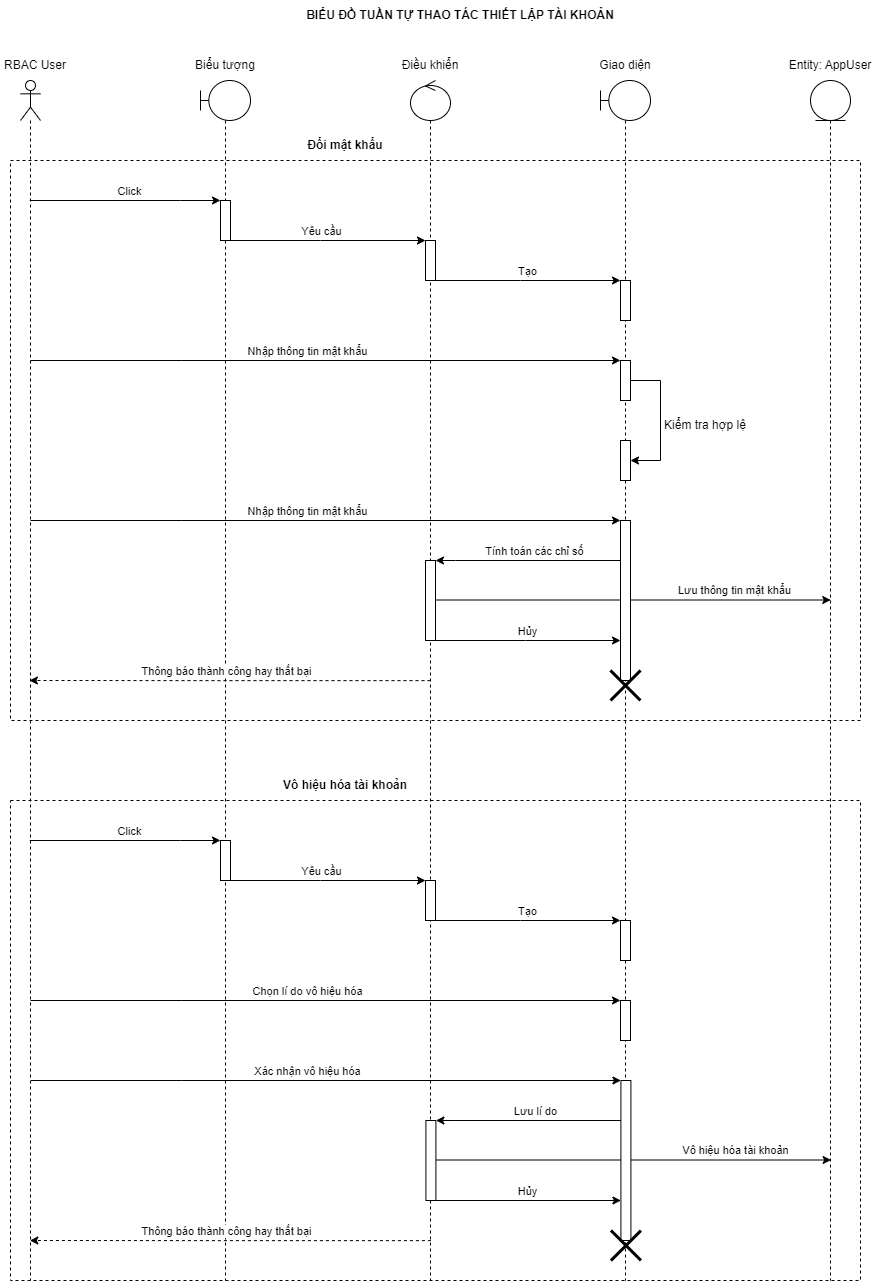

The diagram above was exported from draw.io. Its source (the exported page's mxGraphModel, read from the mxfile embedded in the PNG):
<mxGraphModel dx="5233" dy="3583" grid="1" gridSize="10" guides="1" tooltips="1" connect="1" arrows="1" fold="1" page="1" pageScale="1" pageWidth="900" pageHeight="1600" math="0" shadow="0">
  <root>
    <mxCell id="0" />
    <mxCell id="1" parent="0" />
    <mxCell id="2" value="" style="group" vertex="1" connectable="0" parent="1">
      <mxGeometry x="5760" y="1520" width="875" height="1280" as="geometry" />
    </mxCell>
    <mxCell id="3" style="edgeStyle=elbowEdgeStyle;rounded=0;orthogonalLoop=1;jettySize=auto;html=1;elbow=vertical;curved=0;" edge="1" parent="2" source="49">
      <mxGeometry relative="1" as="geometry">
        <mxPoint x="510.40999999999985" y="1160" as="sourcePoint" />
        <mxPoint x="830.6599999999999" y="1159.9099999999999" as="targetPoint" />
        <Array as="points">
          <mxPoint x="430.40999999999985" y="1159.5" />
        </Array>
      </mxGeometry>
    </mxCell>
    <mxCell id="4" value="Vô hiệu hóa tài khoản" style="edgeLabel;html=1;align=center;verticalAlign=middle;resizable=0;points=[];" vertex="1" connectable="0" parent="3">
      <mxGeometry x="0.0255" y="1" relative="1" as="geometry">
        <mxPoint x="95" y="-9" as="offset" />
      </mxGeometry>
    </mxCell>
    <mxCell id="5" style="edgeStyle=elbowEdgeStyle;rounded=0;orthogonalLoop=1;jettySize=auto;html=1;elbow=vertical;curved=0;" edge="1" parent="2" source="13">
      <mxGeometry relative="1" as="geometry">
        <mxPoint x="510" y="600" as="sourcePoint" />
        <mxPoint x="830.25" y="599.9099999999999" as="targetPoint" />
        <Array as="points">
          <mxPoint x="430" y="599.5" />
        </Array>
      </mxGeometry>
    </mxCell>
    <mxCell id="6" value="Lưu thông tin mật khẩu" style="edgeLabel;html=1;align=center;verticalAlign=middle;resizable=0;points=[];" vertex="1" connectable="0" parent="5">
      <mxGeometry x="0.0255" y="1" relative="1" as="geometry">
        <mxPoint x="95" y="-9" as="offset" />
      </mxGeometry>
    </mxCell>
    <mxCell id="7" value="" style="rounded=0;whiteSpace=wrap;html=1;fillColor=none;dashed=1;movable=1;resizable=1;rotatable=1;deletable=1;editable=1;locked=0;connectable=1;" vertex="1" parent="2">
      <mxGeometry x="10" y="160" width="850" height="560" as="geometry" />
    </mxCell>
    <mxCell id="8" value="BIỂU ĐỒ TUẦN TỰ THAO TÁC THIẾT LẬP TÀI KHOẢN" style="text;html=1;strokeColor=none;fillColor=none;align=center;verticalAlign=middle;whiteSpace=wrap;rounded=0;fontStyle=1" vertex="1" parent="2">
      <mxGeometry x="290" width="340" height="30" as="geometry" />
    </mxCell>
    <mxCell id="9" value="" style="shape=umlLifeline;perimeter=lifelinePerimeter;whiteSpace=wrap;html=1;container=1;dropTarget=0;collapsible=0;recursiveResize=0;outlineConnect=0;portConstraint=eastwest;newEdgeStyle={&quot;edgeStyle&quot;:&quot;elbowEdgeStyle&quot;,&quot;elbow&quot;:&quot;vertical&quot;,&quot;curved&quot;:0,&quot;rounded&quot;:0};participant=umlBoundary;" vertex="1" parent="2">
      <mxGeometry x="200" y="80" width="50" height="1200" as="geometry" />
    </mxCell>
    <mxCell id="10" value="" style="html=1;points=[];perimeter=orthogonalPerimeter;outlineConnect=0;targetShapes=umlLifeline;portConstraint=eastwest;newEdgeStyle={&quot;edgeStyle&quot;:&quot;elbowEdgeStyle&quot;,&quot;elbow&quot;:&quot;vertical&quot;,&quot;curved&quot;:0,&quot;rounded&quot;:0};" vertex="1" parent="9">
      <mxGeometry x="20" y="120" width="10" height="40" as="geometry" />
    </mxCell>
    <mxCell id="11" value="" style="shape=umlLifeline;perimeter=lifelinePerimeter;whiteSpace=wrap;html=1;container=1;dropTarget=0;collapsible=0;recursiveResize=0;outlineConnect=0;portConstraint=eastwest;newEdgeStyle={&quot;edgeStyle&quot;:&quot;elbowEdgeStyle&quot;,&quot;elbow&quot;:&quot;vertical&quot;,&quot;curved&quot;:0,&quot;rounded&quot;:0};participant=umlControl;" vertex="1" parent="2">
      <mxGeometry x="410" y="80" width="40" height="1200" as="geometry" />
    </mxCell>
    <mxCell id="12" value="" style="html=1;points=[];perimeter=orthogonalPerimeter;outlineConnect=0;targetShapes=umlLifeline;portConstraint=eastwest;newEdgeStyle={&quot;edgeStyle&quot;:&quot;elbowEdgeStyle&quot;,&quot;elbow&quot;:&quot;vertical&quot;,&quot;curved&quot;:0,&quot;rounded&quot;:0};" vertex="1" parent="11">
      <mxGeometry x="15" y="160" width="10" height="40" as="geometry" />
    </mxCell>
    <mxCell id="13" value="" style="html=1;points=[];perimeter=orthogonalPerimeter;outlineConnect=0;targetShapes=umlLifeline;portConstraint=eastwest;newEdgeStyle={&quot;edgeStyle&quot;:&quot;elbowEdgeStyle&quot;,&quot;elbow&quot;:&quot;vertical&quot;,&quot;curved&quot;:0,&quot;rounded&quot;:0};" vertex="1" parent="11">
      <mxGeometry x="15" y="480" width="10" height="80" as="geometry" />
    </mxCell>
    <mxCell id="14" value="" style="shape=umlLifeline;perimeter=lifelinePerimeter;whiteSpace=wrap;html=1;container=1;dropTarget=0;collapsible=0;recursiveResize=0;outlineConnect=0;portConstraint=eastwest;newEdgeStyle={&quot;edgeStyle&quot;:&quot;elbowEdgeStyle&quot;,&quot;elbow&quot;:&quot;vertical&quot;,&quot;curved&quot;:0,&quot;rounded&quot;:0};participant=umlEntity;" vertex="1" parent="2">
      <mxGeometry x="810" y="80" width="40" height="1200" as="geometry" />
    </mxCell>
    <mxCell id="15" style="edgeStyle=elbowEdgeStyle;rounded=0;orthogonalLoop=1;jettySize=auto;html=1;elbow=vertical;curved=0;" edge="1" parent="2" target="10">
      <mxGeometry relative="1" as="geometry">
        <mxPoint x="210" y="200" as="targetPoint" />
        <Array as="points">
          <mxPoint x="180" y="200" />
          <mxPoint x="150" y="200" />
        </Array>
        <mxPoint x="29.24999999999909" y="200" as="sourcePoint" />
      </mxGeometry>
    </mxCell>
    <mxCell id="16" value="Click" style="edgeLabel;html=1;align=center;verticalAlign=middle;resizable=0;points=[];" vertex="1" connectable="0" parent="15">
      <mxGeometry x="-0.1104" y="1" relative="1" as="geometry">
        <mxPoint x="14" y="-9" as="offset" />
      </mxGeometry>
    </mxCell>
    <mxCell id="17" value="" style="shape=umlLifeline;perimeter=lifelinePerimeter;whiteSpace=wrap;html=1;container=1;dropTarget=0;collapsible=0;recursiveResize=0;outlineConnect=0;portConstraint=eastwest;newEdgeStyle={&quot;edgeStyle&quot;:&quot;elbowEdgeStyle&quot;,&quot;elbow&quot;:&quot;vertical&quot;,&quot;curved&quot;:0,&quot;rounded&quot;:0};participant=umlActor;" vertex="1" parent="2">
      <mxGeometry x="20" y="80" width="20" height="1200" as="geometry" />
    </mxCell>
    <mxCell id="18" value="" style="shape=umlLifeline;perimeter=lifelinePerimeter;whiteSpace=wrap;html=1;container=1;dropTarget=0;collapsible=0;recursiveResize=0;outlineConnect=0;portConstraint=eastwest;newEdgeStyle={&quot;edgeStyle&quot;:&quot;elbowEdgeStyle&quot;,&quot;elbow&quot;:&quot;vertical&quot;,&quot;curved&quot;:0,&quot;rounded&quot;:0};participant=umlBoundary;" vertex="1" parent="2">
      <mxGeometry x="600" y="80" width="50" height="1200" as="geometry" />
    </mxCell>
    <mxCell id="19" value="" style="html=1;points=[];perimeter=orthogonalPerimeter;outlineConnect=0;targetShapes=umlLifeline;portConstraint=eastwest;newEdgeStyle={&quot;edgeStyle&quot;:&quot;elbowEdgeStyle&quot;,&quot;elbow&quot;:&quot;vertical&quot;,&quot;curved&quot;:0,&quot;rounded&quot;:0};" vertex="1" parent="18">
      <mxGeometry x="20" y="200" width="10" height="40" as="geometry" />
    </mxCell>
    <mxCell id="20" style="edgeStyle=elbowEdgeStyle;rounded=0;orthogonalLoop=1;jettySize=auto;html=1;elbow=vertical;curved=0;" edge="1" parent="18" source="21" target="22">
      <mxGeometry relative="1" as="geometry">
        <Array as="points">
          <mxPoint x="60" y="330" />
        </Array>
      </mxGeometry>
    </mxCell>
    <mxCell id="21" value="" style="html=1;points=[];perimeter=orthogonalPerimeter;outlineConnect=0;targetShapes=umlLifeline;portConstraint=eastwest;newEdgeStyle={&quot;edgeStyle&quot;:&quot;elbowEdgeStyle&quot;,&quot;elbow&quot;:&quot;vertical&quot;,&quot;curved&quot;:0,&quot;rounded&quot;:0};" vertex="1" parent="18">
      <mxGeometry x="20" y="280" width="10" height="40" as="geometry" />
    </mxCell>
    <mxCell id="22" value="" style="html=1;points=[];perimeter=orthogonalPerimeter;outlineConnect=0;targetShapes=umlLifeline;portConstraint=eastwest;newEdgeStyle={&quot;edgeStyle&quot;:&quot;elbowEdgeStyle&quot;,&quot;elbow&quot;:&quot;vertical&quot;,&quot;curved&quot;:0,&quot;rounded&quot;:0};" vertex="1" parent="18">
      <mxGeometry x="20" y="360" width="10" height="40" as="geometry" />
    </mxCell>
    <mxCell id="23" value="" style="html=1;points=[];perimeter=orthogonalPerimeter;outlineConnect=0;targetShapes=umlLifeline;portConstraint=eastwest;newEdgeStyle={&quot;edgeStyle&quot;:&quot;elbowEdgeStyle&quot;,&quot;elbow&quot;:&quot;vertical&quot;,&quot;curved&quot;:0,&quot;rounded&quot;:0};" vertex="1" parent="18">
      <mxGeometry x="20" y="440" width="10" height="160" as="geometry" />
    </mxCell>
    <mxCell id="24" value="" style="shape=umlDestroy;whiteSpace=wrap;html=1;strokeWidth=3;targetShapes=umlLifeline;" vertex="1" parent="18">
      <mxGeometry x="10" y="590" width="30" height="30" as="geometry" />
    </mxCell>
    <mxCell id="25" value="RBAC User" style="text;html=1;strokeColor=none;fillColor=none;align=center;verticalAlign=middle;whiteSpace=wrap;rounded=0;" vertex="1" parent="2">
      <mxGeometry y="50" width="70" height="30" as="geometry" />
    </mxCell>
    <mxCell id="26" value="Biểu tượng" style="text;html=1;strokeColor=none;fillColor=none;align=center;verticalAlign=middle;whiteSpace=wrap;rounded=0;" vertex="1" parent="2">
      <mxGeometry x="190" y="50" width="70" height="30" as="geometry" />
    </mxCell>
    <mxCell id="27" value="Điều khiển" style="text;html=1;strokeColor=none;fillColor=none;align=center;verticalAlign=middle;whiteSpace=wrap;rounded=0;" vertex="1" parent="2">
      <mxGeometry x="395" y="50" width="70" height="30" as="geometry" />
    </mxCell>
    <mxCell id="28" value="Giao diện" style="text;html=1;strokeColor=none;fillColor=none;align=center;verticalAlign=middle;whiteSpace=wrap;rounded=0;" vertex="1" parent="2">
      <mxGeometry x="565" y="50" width="120" height="30" as="geometry" />
    </mxCell>
    <mxCell id="29" value="Entity: AppUser" style="text;html=1;strokeColor=none;fillColor=none;align=center;verticalAlign=middle;whiteSpace=wrap;rounded=0;" vertex="1" parent="2">
      <mxGeometry x="785" y="50" width="90" height="30" as="geometry" />
    </mxCell>
    <mxCell id="30" style="edgeStyle=elbowEdgeStyle;rounded=0;orthogonalLoop=1;jettySize=auto;html=1;elbow=vertical;curved=0;" edge="1" parent="2" source="10" target="12">
      <mxGeometry relative="1" as="geometry">
        <Array as="points">
          <mxPoint x="320" y="240" />
        </Array>
      </mxGeometry>
    </mxCell>
    <mxCell id="31" value="Yêu cầu" style="edgeLabel;html=1;align=center;verticalAlign=middle;resizable=0;points=[];" vertex="1" connectable="0" parent="30">
      <mxGeometry x="0.0799" y="-1" relative="1" as="geometry">
        <mxPoint x="-15" y="-11" as="offset" />
      </mxGeometry>
    </mxCell>
    <mxCell id="32" style="edgeStyle=elbowEdgeStyle;rounded=0;orthogonalLoop=1;jettySize=auto;html=1;elbow=vertical;curved=0;" edge="1" parent="2" source="12" target="19">
      <mxGeometry relative="1" as="geometry">
        <Array as="points">
          <mxPoint x="520" y="280" />
        </Array>
      </mxGeometry>
    </mxCell>
    <mxCell id="33" value="Tạo" style="edgeLabel;html=1;align=center;verticalAlign=middle;resizable=0;points=[];" vertex="1" connectable="0" parent="32">
      <mxGeometry x="0.0386" y="-2" relative="1" as="geometry">
        <mxPoint x="-6" y="-12" as="offset" />
      </mxGeometry>
    </mxCell>
    <mxCell id="34" value="Đổi mật khẩu" style="text;html=1;strokeColor=none;fillColor=none;align=center;verticalAlign=middle;whiteSpace=wrap;rounded=0;fontStyle=1" vertex="1" parent="2">
      <mxGeometry x="260" y="130" width="170" height="30" as="geometry" />
    </mxCell>
    <mxCell id="35" style="edgeStyle=elbowEdgeStyle;rounded=0;orthogonalLoop=1;jettySize=auto;html=1;elbow=vertical;curved=0;entryX=0;entryY=0;entryDx=0;entryDy=0;entryPerimeter=0;" edge="1" parent="2" target="21">
      <mxGeometry relative="1" as="geometry">
        <mxPoint x="220.75" y="360" as="targetPoint" />
        <Array as="points">
          <mxPoint x="180.75" y="360" />
          <mxPoint x="150.75" y="360" />
        </Array>
        <mxPoint x="29.99999999999909" y="360" as="sourcePoint" />
      </mxGeometry>
    </mxCell>
    <mxCell id="36" value="Nhập thông tin mật khẩu" style="edgeLabel;html=1;align=center;verticalAlign=middle;resizable=0;points=[];" vertex="1" connectable="0" parent="35">
      <mxGeometry x="-0.1104" y="1" relative="1" as="geometry">
        <mxPoint x="14" y="-9" as="offset" />
      </mxGeometry>
    </mxCell>
    <mxCell id="37" value="Kiểm tra hợp lệ" style="text;html=1;strokeColor=none;fillColor=none;align=center;verticalAlign=middle;whiteSpace=wrap;rounded=0;" vertex="1" parent="2">
      <mxGeometry x="660" y="410" width="90" height="30" as="geometry" />
    </mxCell>
    <mxCell id="38" style="edgeStyle=elbowEdgeStyle;rounded=0;orthogonalLoop=1;jettySize=auto;html=1;elbow=vertical;curved=0;entryX=0;entryY=0;entryDx=0;entryDy=0;entryPerimeter=0;" edge="1" parent="2">
      <mxGeometry relative="1" as="geometry">
        <mxPoint x="620" y="520" as="targetPoint" />
        <Array as="points">
          <mxPoint x="180.75" y="520" />
          <mxPoint x="150.75" y="520" />
        </Array>
        <mxPoint x="29.99999999999909" y="520" as="sourcePoint" />
      </mxGeometry>
    </mxCell>
    <mxCell id="39" value="Nhập thông tin mật khẩu" style="edgeLabel;html=1;align=center;verticalAlign=middle;resizable=0;points=[];" vertex="1" connectable="0" parent="38">
      <mxGeometry x="-0.1104" y="1" relative="1" as="geometry">
        <mxPoint x="14" y="-9" as="offset" />
      </mxGeometry>
    </mxCell>
    <mxCell id="40" style="edgeStyle=elbowEdgeStyle;rounded=0;orthogonalLoop=1;jettySize=auto;html=1;elbow=horizontal;curved=0;" edge="1" parent="2" target="13">
      <mxGeometry relative="1" as="geometry">
        <mxPoint x="620" y="560" as="sourcePoint" />
        <mxPoint x="440" y="560" as="targetPoint" />
        <Array as="points">
          <mxPoint x="455" y="560" />
        </Array>
      </mxGeometry>
    </mxCell>
    <mxCell id="41" value="Tính toán các chỉ số" style="edgeLabel;html=1;align=center;verticalAlign=middle;resizable=0;points=[];" vertex="1" connectable="0" parent="40">
      <mxGeometry x="-0.1096" relative="1" as="geometry">
        <mxPoint x="-5" y="-10" as="offset" />
      </mxGeometry>
    </mxCell>
    <mxCell id="42" style="edgeStyle=elbowEdgeStyle;rounded=0;orthogonalLoop=1;jettySize=auto;html=1;elbow=vertical;curved=0;" edge="1" parent="2" source="13">
      <mxGeometry relative="1" as="geometry">
        <Array as="points">
          <mxPoint x="525" y="640" />
        </Array>
        <mxPoint x="440" y="640" as="sourcePoint" />
        <mxPoint x="620" y="640" as="targetPoint" />
      </mxGeometry>
    </mxCell>
    <mxCell id="43" value="Hủy" style="edgeLabel;html=1;align=center;verticalAlign=middle;resizable=0;points=[];" vertex="1" connectable="0" parent="42">
      <mxGeometry x="0.0386" y="-2" relative="1" as="geometry">
        <mxPoint x="-6" y="-12" as="offset" />
      </mxGeometry>
    </mxCell>
    <mxCell id="44" style="edgeStyle=elbowEdgeStyle;rounded=0;orthogonalLoop=1;jettySize=auto;html=1;elbow=horizontal;curved=0;dashed=1;" edge="1" parent="2">
      <mxGeometry relative="1" as="geometry">
        <mxPoint x="430" y="680.1324137931033" as="sourcePoint" />
        <mxPoint x="28.92999999999938" y="680" as="targetPoint" />
        <Array as="points">
          <mxPoint x="219.6800000000003" y="680" />
        </Array>
      </mxGeometry>
    </mxCell>
    <mxCell id="45" value="Thông báo thành công hay thất bại" style="edgeLabel;html=1;align=center;verticalAlign=middle;resizable=0;points=[];" vertex="1" connectable="0" parent="44">
      <mxGeometry x="-0.1096" relative="1" as="geometry">
        <mxPoint x="-27" y="-10" as="offset" />
      </mxGeometry>
    </mxCell>
    <mxCell id="46" value="" style="rounded=0;whiteSpace=wrap;html=1;fillColor=none;dashed=1;movable=1;resizable=1;rotatable=1;deletable=1;editable=1;locked=0;connectable=1;" vertex="1" parent="2">
      <mxGeometry x="10" y="800" width="850" height="480" as="geometry" />
    </mxCell>
    <mxCell id="47" value="" style="html=1;points=[];perimeter=orthogonalPerimeter;outlineConnect=0;targetShapes=umlLifeline;portConstraint=eastwest;newEdgeStyle={&quot;edgeStyle&quot;:&quot;elbowEdgeStyle&quot;,&quot;elbow&quot;:&quot;vertical&quot;,&quot;curved&quot;:0,&quot;rounded&quot;:0};" vertex="1" parent="2">
      <mxGeometry x="220" y="840" width="10" height="40" as="geometry" />
    </mxCell>
    <mxCell id="48" value="" style="html=1;points=[];perimeter=orthogonalPerimeter;outlineConnect=0;targetShapes=umlLifeline;portConstraint=eastwest;newEdgeStyle={&quot;edgeStyle&quot;:&quot;elbowEdgeStyle&quot;,&quot;elbow&quot;:&quot;vertical&quot;,&quot;curved&quot;:0,&quot;rounded&quot;:0};" vertex="1" parent="2">
      <mxGeometry x="425" y="880" width="10" height="40" as="geometry" />
    </mxCell>
    <mxCell id="49" value="" style="html=1;points=[];perimeter=orthogonalPerimeter;outlineConnect=0;targetShapes=umlLifeline;portConstraint=eastwest;newEdgeStyle={&quot;edgeStyle&quot;:&quot;elbowEdgeStyle&quot;,&quot;elbow&quot;:&quot;vertical&quot;,&quot;curved&quot;:0,&quot;rounded&quot;:0};" vertex="1" parent="2">
      <mxGeometry x="425.40999999999985" y="1120" width="10" height="80" as="geometry" />
    </mxCell>
    <mxCell id="50" style="edgeStyle=elbowEdgeStyle;rounded=0;orthogonalLoop=1;jettySize=auto;html=1;elbow=vertical;curved=0;" edge="1" parent="2" target="47">
      <mxGeometry relative="1" as="geometry">
        <mxPoint x="210" y="840" as="targetPoint" />
        <Array as="points">
          <mxPoint x="180" y="840" />
          <mxPoint x="150" y="840" />
        </Array>
        <mxPoint x="29.24999999999909" y="840" as="sourcePoint" />
      </mxGeometry>
    </mxCell>
    <mxCell id="51" value="Click" style="edgeLabel;html=1;align=center;verticalAlign=middle;resizable=0;points=[];" vertex="1" connectable="0" parent="50">
      <mxGeometry x="-0.1104" y="1" relative="1" as="geometry">
        <mxPoint x="14" y="-9" as="offset" />
      </mxGeometry>
    </mxCell>
    <mxCell id="52" value="" style="html=1;points=[];perimeter=orthogonalPerimeter;outlineConnect=0;targetShapes=umlLifeline;portConstraint=eastwest;newEdgeStyle={&quot;edgeStyle&quot;:&quot;elbowEdgeStyle&quot;,&quot;elbow&quot;:&quot;vertical&quot;,&quot;curved&quot;:0,&quot;rounded&quot;:0};" vertex="1" parent="2">
      <mxGeometry x="620" y="920" width="10" height="40" as="geometry" />
    </mxCell>
    <mxCell id="53" value="" style="html=1;points=[];perimeter=orthogonalPerimeter;outlineConnect=0;targetShapes=umlLifeline;portConstraint=eastwest;newEdgeStyle={&quot;edgeStyle&quot;:&quot;elbowEdgeStyle&quot;,&quot;elbow&quot;:&quot;vertical&quot;,&quot;curved&quot;:0,&quot;rounded&quot;:0};" vertex="1" parent="2">
      <mxGeometry x="620" y="1000" width="10" height="40" as="geometry" />
    </mxCell>
    <mxCell id="54" value="" style="html=1;points=[];perimeter=orthogonalPerimeter;outlineConnect=0;targetShapes=umlLifeline;portConstraint=eastwest;newEdgeStyle={&quot;edgeStyle&quot;:&quot;elbowEdgeStyle&quot;,&quot;elbow&quot;:&quot;vertical&quot;,&quot;curved&quot;:0,&quot;rounded&quot;:0};" vertex="1" parent="2">
      <mxGeometry x="620.4099999999999" y="1080" width="10" height="160" as="geometry" />
    </mxCell>
    <mxCell id="55" value="" style="shape=umlDestroy;whiteSpace=wrap;html=1;strokeWidth=3;targetShapes=umlLifeline;" vertex="1" parent="2">
      <mxGeometry x="610.4099999999999" y="1230" width="30" height="30" as="geometry" />
    </mxCell>
    <mxCell id="56" style="edgeStyle=elbowEdgeStyle;rounded=0;orthogonalLoop=1;jettySize=auto;html=1;elbow=vertical;curved=0;" edge="1" parent="2" source="47" target="48">
      <mxGeometry relative="1" as="geometry">
        <Array as="points">
          <mxPoint x="320" y="880" />
        </Array>
      </mxGeometry>
    </mxCell>
    <mxCell id="57" value="Yêu cầu" style="edgeLabel;html=1;align=center;verticalAlign=middle;resizable=0;points=[];" vertex="1" connectable="0" parent="56">
      <mxGeometry x="0.0799" y="-1" relative="1" as="geometry">
        <mxPoint x="-15" y="-11" as="offset" />
      </mxGeometry>
    </mxCell>
    <mxCell id="58" style="edgeStyle=elbowEdgeStyle;rounded=0;orthogonalLoop=1;jettySize=auto;html=1;elbow=vertical;curved=0;" edge="1" parent="2" source="48" target="52">
      <mxGeometry relative="1" as="geometry">
        <Array as="points">
          <mxPoint x="520" y="920" />
        </Array>
      </mxGeometry>
    </mxCell>
    <mxCell id="59" value="Tạo" style="edgeLabel;html=1;align=center;verticalAlign=middle;resizable=0;points=[];" vertex="1" connectable="0" parent="58">
      <mxGeometry x="0.0386" y="-2" relative="1" as="geometry">
        <mxPoint x="-6" y="-12" as="offset" />
      </mxGeometry>
    </mxCell>
    <mxCell id="60" style="edgeStyle=elbowEdgeStyle;rounded=0;orthogonalLoop=1;jettySize=auto;html=1;elbow=vertical;curved=0;entryX=0;entryY=0;entryDx=0;entryDy=0;entryPerimeter=0;" edge="1" parent="2" target="53">
      <mxGeometry relative="1" as="geometry">
        <mxPoint x="220.75" y="1000" as="targetPoint" />
        <Array as="points">
          <mxPoint x="180.75" y="1000" />
          <mxPoint x="150.75" y="1000" />
        </Array>
        <mxPoint x="29.99999999999909" y="1000" as="sourcePoint" />
      </mxGeometry>
    </mxCell>
    <mxCell id="61" value="Chọn lí do vô hiệu hóa" style="edgeLabel;html=1;align=center;verticalAlign=middle;resizable=0;points=[];" vertex="1" connectable="0" parent="60">
      <mxGeometry x="-0.1104" y="1" relative="1" as="geometry">
        <mxPoint x="14" y="-9" as="offset" />
      </mxGeometry>
    </mxCell>
    <mxCell id="62" style="edgeStyle=elbowEdgeStyle;rounded=0;orthogonalLoop=1;jettySize=auto;html=1;elbow=vertical;curved=0;entryX=0;entryY=0;entryDx=0;entryDy=0;entryPerimeter=0;" edge="1" parent="2">
      <mxGeometry relative="1" as="geometry">
        <mxPoint x="620.4099999999999" y="1080" as="targetPoint" />
        <Array as="points">
          <mxPoint x="181.15999999999985" y="1080" />
          <mxPoint x="151.15999999999985" y="1080" />
        </Array>
        <mxPoint x="30.409999999998945" y="1080" as="sourcePoint" />
      </mxGeometry>
    </mxCell>
    <mxCell id="63" value="Xác nhận vô hiệu hóa" style="edgeLabel;html=1;align=center;verticalAlign=middle;resizable=0;points=[];" vertex="1" connectable="0" parent="62">
      <mxGeometry x="-0.1104" y="1" relative="1" as="geometry">
        <mxPoint x="14" y="-9" as="offset" />
      </mxGeometry>
    </mxCell>
    <mxCell id="64" style="edgeStyle=elbowEdgeStyle;rounded=0;orthogonalLoop=1;jettySize=auto;html=1;elbow=horizontal;curved=0;" edge="1" parent="2" target="49">
      <mxGeometry relative="1" as="geometry">
        <mxPoint x="620.4099999999999" y="1120" as="sourcePoint" />
        <mxPoint x="440.40999999999985" y="1120" as="targetPoint" />
        <Array as="points">
          <mxPoint x="455.40999999999985" y="1120" />
        </Array>
      </mxGeometry>
    </mxCell>
    <mxCell id="65" value="Lưu lí do" style="edgeLabel;html=1;align=center;verticalAlign=middle;resizable=0;points=[];" vertex="1" connectable="0" parent="64">
      <mxGeometry x="-0.1096" relative="1" as="geometry">
        <mxPoint x="-5" y="-10" as="offset" />
      </mxGeometry>
    </mxCell>
    <mxCell id="66" style="edgeStyle=elbowEdgeStyle;rounded=0;orthogonalLoop=1;jettySize=auto;html=1;elbow=vertical;curved=0;" edge="1" parent="2" source="49">
      <mxGeometry relative="1" as="geometry">
        <Array as="points">
          <mxPoint x="525.4099999999999" y="1200" />
        </Array>
        <mxPoint x="440.40999999999985" y="1200" as="sourcePoint" />
        <mxPoint x="620.4099999999999" y="1200" as="targetPoint" />
      </mxGeometry>
    </mxCell>
    <mxCell id="67" value="Hủy" style="edgeLabel;html=1;align=center;verticalAlign=middle;resizable=0;points=[];" vertex="1" connectable="0" parent="66">
      <mxGeometry x="0.0386" y="-2" relative="1" as="geometry">
        <mxPoint x="-6" y="-12" as="offset" />
      </mxGeometry>
    </mxCell>
    <mxCell id="68" style="edgeStyle=elbowEdgeStyle;rounded=0;orthogonalLoop=1;jettySize=auto;html=1;elbow=horizontal;curved=0;dashed=1;" edge="1" parent="2">
      <mxGeometry relative="1" as="geometry">
        <mxPoint x="430.40999999999985" y="1240.1324137931033" as="sourcePoint" />
        <mxPoint x="29.339999999999236" y="1240" as="targetPoint" />
        <Array as="points">
          <mxPoint x="220.09000000000015" y="1240" />
        </Array>
      </mxGeometry>
    </mxCell>
    <mxCell id="69" value="Thông báo thành công hay thất bại" style="edgeLabel;html=1;align=center;verticalAlign=middle;resizable=0;points=[];" vertex="1" connectable="0" parent="68">
      <mxGeometry x="-0.1096" relative="1" as="geometry">
        <mxPoint x="-27" y="-10" as="offset" />
      </mxGeometry>
    </mxCell>
    <mxCell id="70" value="Vô hiệu hóa tài khoản" style="text;html=1;strokeColor=none;fillColor=none;align=center;verticalAlign=middle;whiteSpace=wrap;rounded=0;fontStyle=1" vertex="1" parent="2">
      <mxGeometry x="260" y="770" width="170" height="30" as="geometry" />
    </mxCell>
  </root>
</mxGraphModel>